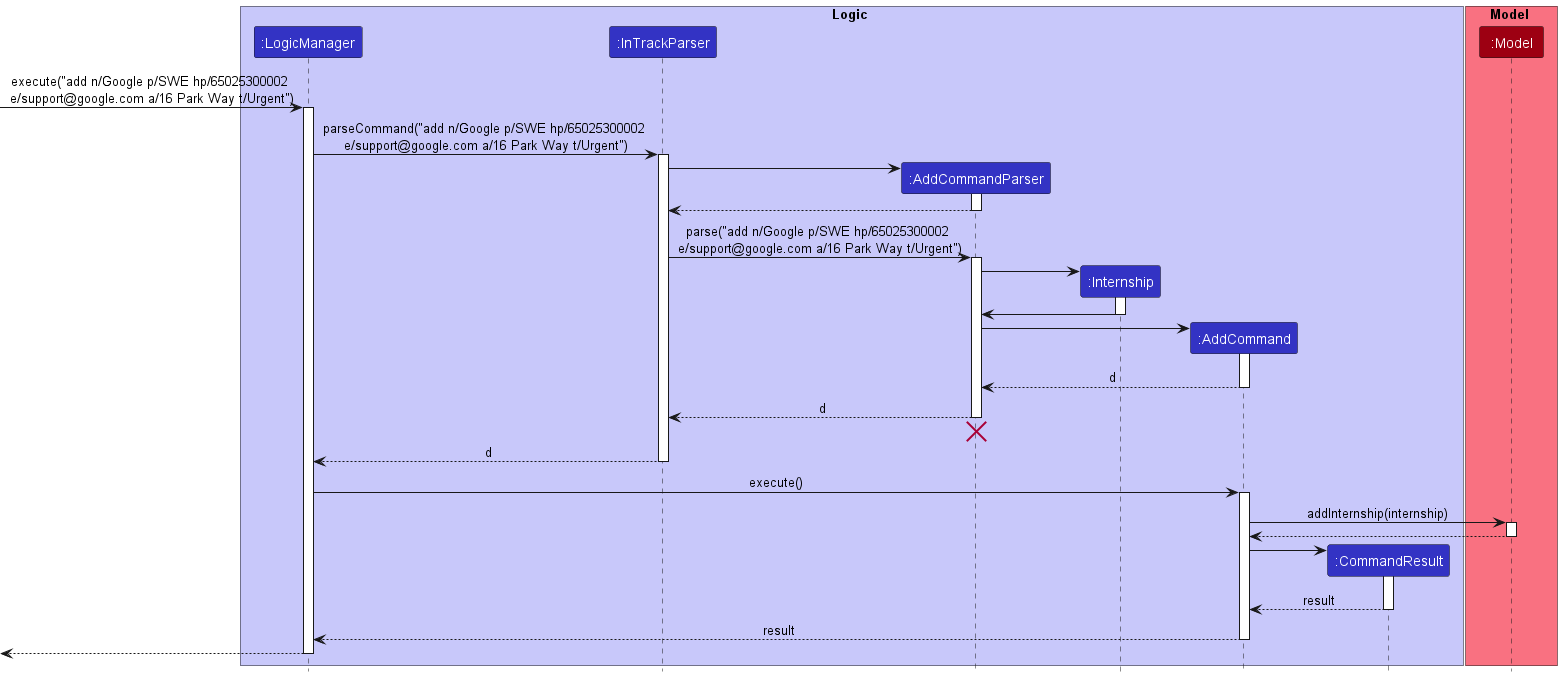

The diagram above was rendered by PlantUML. Its source (embedded in the PNG):
@startuml
!include style.puml

box Logic LOGIC_COLOR_T1
participant ":LogicManager" as LogicManager LOGIC_COLOR
participant ":InTrackParser" as InTrackParser LOGIC_COLOR
participant ":AddCommandParser" as AddCommandParser LOGIC_COLOR
participant ":Internship" as Internship LOGIC_COLOR
participant ":AddCommand" as AddCommand LOGIC_COLOR
participant ":CommandResult" as CommandResult LOGIC_COLOR
end box

box Model MODEL_COLOR_T1
participant ":Model" as Model MODEL_COLOR
end box

[-> LogicManager : execute("add n/Google p/SWE hp/65025300002 \ne/support@google.com a/16 Park Way t/Urgent")
activate LogicManager

LogicManager -> InTrackParser : parseCommand("add n/Google p/SWE hp/65025300002 \ne/support@google.com a/16 Park Way t/Urgent")
activate InTrackParser

create AddCommandParser
InTrackParser -> AddCommandParser
activate AddCommandParser

AddCommandParser --> InTrackParser
deactivate AddCommandParser

InTrackParser -> AddCommandParser : parse("add n/Google p/SWE hp/65025300002 \ne/support@google.com a/16 Park Way t/Urgent")
activate AddCommandParser

create Internship
AddCommandParser -> Internship
activate Internship

Internship -> AddCommandParser
deactivate Internship

create AddCommand
AddCommandParser -> AddCommand
activate AddCommand

AddCommand --> AddCommandParser : d
deactivate AddCommand

AddCommandParser --> InTrackParser : d
deactivate AddCommandParser
'Hidden arrow to position the destroy marker below the end of the activation bar.
AddCommandParser -[hidden]-> InTrackParser
destroy AddCommandParser

InTrackParser --> LogicManager : d
deactivate InTrackParser

LogicManager -> AddCommand : execute()
activate AddCommand

AddCommand -> Model : addInternship(internship)
activate Model

Model --> AddCommand
deactivate Model

create CommandResult
AddCommand -> CommandResult
activate CommandResult

CommandResult --> AddCommand : result
deactivate CommandResult

AddCommand --> LogicManager : result
deactivate AddCommand

[<--LogicManager
deactivate LogicManager
@enduml